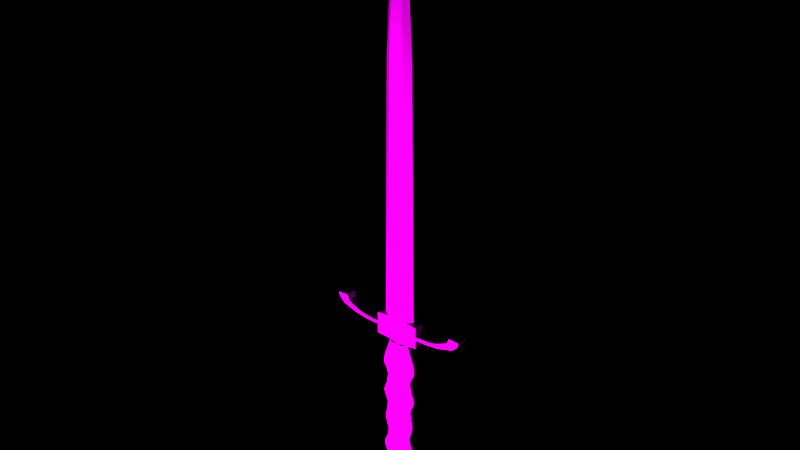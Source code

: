 # Source: sword.blend  (saved by Blender 2.76.0; exported with 4.5.12 LTS)
import bpy
from mathutils import Matrix  # noqa: F401  (used for matrix-valued properties, if any)

bpy.ops.wm.read_factory_settings(use_empty=True)
scene = bpy.context.scene
scene.name = 'Scene'

# ---- collections
col_collection_11 = bpy.data.collections.new('Collection 11'); scene.collection.children.link(col_collection_11)

# ---- images (referenced by path relative to the original .blend; pixels are not part of the script)
import os
ASSET_DIR = os.environ.get("B2B_ASSET_DIR", "")  # directory of the original .blend (textures are referenced by path, not embedded)
HERE = os.path.dirname(os.path.abspath(__file__))  # packed textures are extracted next to this script under _unpacked/

def load_image(name, relpath, width, height, colorspace="sRGB"):
    """Load a texture the original file referenced (path relative to the .blend, or extracted next to this script)."""
    p = next((c for c in (os.path.join(HERE, relpath), os.path.join(ASSET_DIR, relpath)) if relpath and os.path.exists(c)), "")
    if p:
        img = bpy.data.images.load(p, check_existing=True)
        img.name = name
    else:  # same state as the original file: an image datablock whose file is absent (Cycles renders it pink)
        img = bpy.data.images.new(name, width, height)
        img.source = "FILE"
        img.filepath = "//" + (relpath or name)
    img.colorspace_settings.name = colorspace
    return img
img_other_sword_texture = load_image('other-sword-texture', 'sword-texture.png', 1024, 1024, 'sRGB')

# ---- materials (node trees are filled in below, after node groups)
mat_texture = bpy.data.materials.new('texture')
mat_texture.alpha_threshold = 0.0
mat_texture.roughness = 0.5

# ---- material node trees
mat_texture.use_nodes = True; mat_texture.node_tree.nodes.clear()
_N = mat_texture.node_tree.nodes; _L = mat_texture.node_tree.links
n0 = _N.new('ShaderNodeOutputMaterial'); n0.name = 'Material Output'; n0.location = (540, 360)
n1 = _N.new('ShaderNodeBsdfDiffuse'); n1.name = 'Diffuse BSDF'; n1.location = (320, 340)
n2 = _N.new('ShaderNodeTexImage'); n2.name = 'Image Texture'; n2.location = (40, 380)
n2.width = 140
n2.image = img_other_sword_texture
_L.new(n1.outputs[0], n0.inputs[0])
_L.new(n2.outputs[0], n1.inputs[0])
n0.is_active_output = True

# ---- world
world_world = bpy.data.worlds.new('World'); scene.world = world_world
world_world.color = (0.0, 0.0, 0.0)
world_world.use_sun_shadow = False
world_world.sun_shadow_jitter_overblur = 0.0
world_world.cycles.sampling_method = 'MANUAL'
world_world.cycles.sample_map_resolution = 256

# ---- lights
light_point_002 = bpy.data.lights.new('Point.002', 'POINT')
light_point_002.transmission_factor = 0.0
light_point_002.energy = 2000.0
light_point_002.shadow_buffer_clip_start = 0.5
light_point_002.shadow_soft_size = 0.1
light_point_002.shadow_maximum_resolution = 0.006
light_point_002.use_absolute_resolution = True
light_point_002.cycles.use_multiple_importance_sampling = False

# ---- meshes
me_cube_004 = bpy.data.meshes.new('Cube.004')
me_cube_004.from_pydata([(0.1154, -0.004757, -1.007), (0.1409, -0.004757, 1.068), (0.1154, 0.004757, -1.007), (0.1409, 0.004757, 1.068), (0.0, 0.04319, 1.059), (0.0, 0.04319, -1.0), (0.0, -0.04319, 1.059), (0.0, -0.04319, -1.0), (0.1006, -0.004757, -1.27), (0.1006, 0.004757, -1.27), (0.0, 0.04319, -1.263), (0.0, -0.04319, -1.263), (0.05992, -0.004757, -1.885), (0.05992, 0.004757, -1.885), (0.0, 0.01964, -1.878), (0.0, -0.01522, -1.883), (0.0, -0.004757, -2.182), (0.0, 0.004757, -2.182), (0.0, 0.009908, -2.177), (0.0, -0.008739, -2.178), (0.1409, -0.04319, 1.068), (0.0, -0.04319, 1.253), (0.1409, 0.04319, 1.068), (0.1908, 0.04319, 1.074), (0.1908, -0.04319, 1.074), (0.0, 0.04319, 1.065), (0.0, -0.04319, 1.065), (0.1922, 0.04319, 1.262), (0.1922, -0.04319, 1.262), (0.0, 0.04319, 1.253), (0.0, -0.04319, 1.175), (0.0, 0.04319, 1.175), (0.1916, -0.04319, 1.184), (0.1916, 0.04319, 1.184), (0.0, 0.04319, 1.144), (0.1914, 0.04319, 1.153), (0.0, -0.04319, 1.144), (0.1914, -0.04319, 1.153), (0.4079, -0.04319, 1.168), (0.4079, 0.04319, 1.168), (0.3819, 0.04319, 1.131), (0.3819, -0.04319, 1.131), (0.5398, -0.04319, 1.127), (0.5398, 0.04319, 1.127), (0.4868, 0.04319, 1.083), (0.4868, -0.04319, 1.083), (0.5075, -0.04319, 1.035), (0.5075, 0.04319, 1.035), (0.5977, 0.04319, 1.04), (0.5977, -0.04319, 1.04), (0.0, 0.04319, 2.157), (0.4968, 0.04319, 1.06), (0.576, 0.04319, 1.095), (0.576, -0.04319, 1.095), (0.4968, -0.04319, 1.06), (0.3362, 0.04319, 1.177), (0.3362, -0.04319, 1.177), (0.3308, -0.04319, 1.142), (0.3308, 0.04319, 1.142), (0.2941, -0.04319, 1.145), (0.2978, -0.04319, 1.182), (0.2978, 0.04319, 1.182), (0.2941, 0.04319, 1.145), (0.0, 0.04319, 2.355), (0.5939, 0.04319, 1.069), (0.5024, -0.04319, 1.047), (0.5939, -0.04319, 1.069), (0.5024, 0.04319, 1.047), (0.07236, 0.04319, 1.064), (0.05929, -0.04319, -1.003), (0.05929, 0.04319, -1.003), (0.07236, -0.04319, 1.064), (0.05166, -0.04319, -1.267), (0.05166, 0.04319, -1.267), (0.03348, -0.01522, -1.886), (0.03143, 0.01964, -1.881), (0.0, -0.008739, -2.182), (0.0, 0.009908, -2.18), (0.0, 0.04319, 2.095), (0.08892, -0.01318, 1.294), (0.0, 0.04319, 1.963), (0.0, 0.04319, 2.401), (0.0, 0.04319, 1.285), (0.0, 0.04319, 2.044), (0.0, 0.04319, 1.628), (0.0, 0.04319, 2.434), (0.1518, -0.01318, 2.717), (0.0, -0.04319, 2.714), (0.127, -0.01318, 2.723), (0.0, 0.04319, 1.894), (0.0, 0.04319, 2.285), (0.0, 0.04319, 2.47), (0.0, 0.04319, 2.223), (0.0, 0.04956, 2.558), (0.0, 0.04319, 1.527), (0.08892, 0.01476, 1.294), (0.0, 0.04319, 1.723), (0.0, 0.04319, 1.791), (0.0, 0.04319, 2.598), (0.0, 0.04319, 2.584), (0.0, 0.04956, 2.611), (0.0, 0.04956, 2.627), (0.0, 0.04956, 2.645), (0.0, 0.04956, 2.663), (0.0, 0.04319, 2.685), (0.0, 0.04956, 2.695), (0.0, 0.04319, 2.708), (0.1518, 0.01476, 2.717), (0.0, 0.01476, 2.714), (0.127, 0.01476, 2.723), (0.0, 0.04319, 2.32), (0.0, 0.04319, 2.536), (0.0, 0.04319, 2.009), (0.0, 0.04319, 1.829), (0.0, 0.04319, 1.762), (0.0, 0.04319, 1.478), (0.0, 0.04319, 1.435), (0.0, 0.04319, 1.551), (0.0, 0.04319, 1.572), (0.0, -0.04319, 1.285), (0.0, -0.04319, 1.628), (0.0, -0.04319, 2.355), (0.0, -0.04319, 2.044), (0.0, -0.04319, 2.223), (0.0, -0.04319, 2.47), (0.0, -0.04319, 2.095), (0.0, -0.04319, 1.527), (0.0, -0.04319, 1.723), (0.0, -0.04319, 1.791), (0.0, -0.05041, 2.558), (0.0, -0.04319, 2.285), (0.0, -0.04319, 2.401), (0.0, -0.04319, 2.598), (0.0, -0.04319, 1.894), (0.0, -0.04319, 1.963), (0.0, -0.04319, 2.434), (0.0, -0.04319, 2.157), (0.0, -0.04319, 2.584), (0.0, -0.04319, 1.762), (0.0, -0.04319, 1.478), (0.0, -0.04319, 1.572), (0.0, -0.04319, 2.611), (0.0, -0.04319, 2.627), (0.0, -0.05041, 2.645), (0.0, -0.04319, 2.663), (0.0, -0.04319, 2.685), (0.0, -0.04319, 2.695), (0.0, -0.05041, 2.708), (0.0, -0.04319, 2.32), (0.0, -0.04319, 2.536), (0.0, -0.04319, 2.009), (0.0, -0.04319, 1.829), (0.0, -0.04319, 1.435), (0.0, -0.04319, 1.551), (0.06349, -0.04319, 2.719), (0.04446, 0.04319, 1.289), (0.07589, 0.04319, 2.712), (0.06349, 0.01476, 2.719), (0.04446, -0.04319, 1.289), (0.04446, -0.04319, 1.289), (0.0, -0.04319, 1.285), (0.08892, -0.01318, 1.294), (0.1248, -0.01318, 2.409), (0.1478, -0.01318, 2.363), (0.0624, 0.04319, 1.968), (0.0, 0.04319, 1.963), (0.153, -0.01318, 2.329), (0.1455, -0.01318, 2.294), (0.07274, 0.04319, 2.29), (0.0, 0.04319, 2.285), (0.1172, -0.01318, 2.232), (0.1118, -0.01318, 2.166), (0.1248, 0.01476, 1.972), (0.1194, 0.01476, 1.903), (0.0, 0.04319, 2.009), (0.0, 0.04319, 2.044), (0.1324, -0.01318, 2.104), (0.1411, -0.01318, 2.054), (0.1365, -0.01318, 2.018), (0.1248, -0.01318, 1.972), (0.0, 0.04319, 1.829), (0.0, 0.04319, 1.894), (0.1456, -0.01318, 1.839), (0.1555, -0.01318, 1.801), (0.07391, 0.04319, 2.359), (0.0, 0.04319, 2.355), (0.1491, -0.01318, 1.772), (0.1313, -0.01318, 1.732), (0.0, 0.04319, 2.401), (0.1139, -0.01318, 1.637), (0.1467, -0.01318, 1.559), (0.1566, -0.01318, 1.533), (0.1424, -0.01318, 1.444), (0.08892, -0.01318, 1.294), (0.1365, 0.01476, 2.018), (0.05969, 0.04319, 1.898), (0.251, -0.01318, 2.593), (0.2483, -0.01318, 2.566), (0.2457, -0.01318, 2.607), (0.2366, -0.01318, 2.62), (0.06621, 0.04319, 2.099), (0.0, 0.04319, 2.095), (0.2249, -0.01318, 2.636), (0.2183, -0.01318, 2.654), (0.1975, -0.01318, 2.672), (0.1805, -0.01318, 2.694), (0.1701, -0.01318, 2.704), (0.1518, -0.01318, 2.717), (0.06349, -0.08912, 2.719), (0.0, -0.1036, 2.714), (0.0624, 0.04319, 2.405), (0.127, -0.01318, 2.723), (0.2275, -0.01318, 2.545), (0.1528, -0.01318, 1.487), (0.1317, -0.01318, 1.58), (0.1324, 0.01476, 2.104), (0.1411, 0.01476, 2.054), (0.05588, 0.04319, 2.161), (0.0, 0.04319, 2.157), (0.1118, 0.01476, 2.166), (0.07053, 0.04319, 2.049), (0.127, -0.01318, 2.479), (0.1085, -0.01318, 2.443), (0.05425, 0.04319, 2.439), (0.0, 0.04319, 2.434), (0.1491, 0.01476, 1.772), (0.1313, 0.01476, 1.732), (0.1172, 0.01476, 2.232), (0.1456, 0.01476, 1.839), (0.1555, 0.01476, 1.801), (0.153, 0.01476, 2.329), (0.1455, 0.01476, 2.294), (0.0, 0.04319, 2.32), (0.1248, 0.01476, 2.409), (0.1478, 0.01476, 2.363), (0.0, 0.04319, 1.762), (0.0, 0.04319, 1.791), (0.07774, 0.04319, 1.796), (0.1139, 0.01476, 1.637), (0.0, 0.04319, 1.628), (0.0, 0.04319, 1.723), (0.06567, 0.04319, 1.727), (0.1467, 0.01476, 1.559), (0.1566, 0.01476, 1.533), (0.0, 0.04319, 1.572), (0.05697, 0.04319, 1.633), (0.1424, 0.01476, 1.444), (0.08892, 0.01476, 1.294), (0.0, 0.04319, 1.478), (0.0, 0.04319, 1.527), (0.0783, 0.04319, 1.53), (0.04446, 0.04319, 1.289), (0.0, 0.04319, 1.285), (0.1085, 0.01476, 2.443), (0.06349, 0.04319, 2.475), (0.0, 0.04319, 2.47), (0.127, 0.01476, 2.479), (0.1242, 0.09329, 2.562), (0.0, 0.1075, 2.558), (0.0, 0.1075, 2.536), (0.2275, 0.01476, 2.545), (0.251, 0.01476, 2.593), (0.2483, 0.01476, 2.566), (0.2457, 0.01476, 2.607), (0.1183, 0.09329, 2.616), (0.0, 0.1075, 2.611), (0.2366, 0.01476, 2.62), (0.1124, 0.09329, 2.631), (0.0, 0.1075, 2.627), (0.2249, 0.01476, 2.636), (0.1092, 0.09329, 2.649), (0.0, 0.1075, 2.645), (0.2183, 0.01476, 2.654), (0.09873, 0.09329, 2.668), (0.0, 0.1075, 2.663), (0.1975, 0.01476, 2.672), (0.09025, 0.09329, 2.69), (0.0, 0.1075, 2.685), (0.1805, 0.01476, 2.694), (0.08503, 0.09329, 2.699), (0.0, 0.1075, 2.695), (0.1701, 0.01476, 2.704), (0.07589, 0.09329, 2.712), (0.0, 0.1075, 2.708), (0.1518, 0.01476, 2.717), (0.0765, 0.04319, 2.325), (0.1137, 0.09329, 2.541), (0.06827, 0.04319, 2.013), (0.07282, 0.04319, 1.834), (0.07457, 0.04319, 1.767), (0.1528, 0.01476, 1.487), (0.0, 0.04319, 1.435), (0.0764, 0.04319, 1.482), (0.07118, 0.04319, 1.44), (0.1317, 0.01476, 1.58), (0.0, 0.04319, 1.551), (0.07335, 0.04319, 1.555), (0.06583, 0.04319, 1.576), (0.0, 0.1075, 2.584), (0.0, 0.1075, 2.598), (0.0, -0.04319, 2.32), (0.0, -0.04319, 2.355), (0.0, -0.04319, 2.157), (0.0, -0.04319, 2.223), (0.0, -0.04319, 2.095), (0.0, -0.04319, 1.894), (0.0, -0.04319, 1.963), (0.0, -0.04319, 2.009), (0.0, -0.04319, 2.044), (0.0, -0.04319, 2.401), (0.0, -0.04319, 2.285), (0.0, -0.04319, 1.829), (0.0, -0.04319, 1.762), (0.0, -0.04319, 1.791), (0.0, -0.04319, 1.628), (0.0, -0.04319, 1.723), (0.0, -0.04319, 1.572), (0.0, -0.04319, 1.478), (0.0, -0.04319, 1.527), (0.0, -0.04319, 2.434), (0.0, -0.04319, 2.47), (0.0, -0.1036, 2.536), (0.0, -0.1036, 2.558), (0.0, -0.1036, 2.584), (0.0, -0.1036, 2.598), (0.0, -0.1036, 2.611), (0.0, -0.1036, 2.627), (0.0, -0.1036, 2.645), (0.0, -0.1036, 2.663), (0.0, -0.1036, 2.685), (0.0, -0.1036, 2.695), (0.0, -0.1036, 2.708), (0.1194, -0.01318, 1.903), (0.0, 0.04319, 2.223), (0.0586, 0.04319, 2.228), (0.1255, 0.09329, 2.588), (0.1229, 0.09329, 2.602), (0.0, -0.04319, 1.435), (0.0, -0.04319, 1.285), (0.0, -0.04319, 1.551), (0.05588, -0.04319, 2.161), (0.0586, -0.04319, 2.228), (0.07274, -0.04319, 2.29), (0.1242, -0.08912, 2.562), (0.1255, -0.08912, 2.588), (0.1229, -0.08912, 2.602), (0.1183, -0.08912, 2.616), (0.07335, -0.04319, 1.555), (0.06583, -0.04319, 1.576), (0.0783, -0.04319, 1.53), (0.04446, -0.04319, 1.289), (0.07118, -0.04319, 1.44), (0.0764, -0.04319, 1.482), (0.06567, -0.04319, 1.727), (0.07457, -0.04319, 1.767), (0.07774, -0.04319, 1.796), (0.07282, -0.04319, 1.834), (0.0624, -0.04319, 1.968), (0.06827, -0.04319, 2.013), (0.06349, -0.04319, 2.475), (0.1137, -0.08912, 2.541), (0.0765, -0.04319, 2.325), (0.08503, -0.08912, 2.699), (0.07589, -0.08912, 2.712), (0.09025, -0.08912, 2.69), (0.09873, -0.08912, 2.668), (0.1092, -0.08912, 2.649), (0.1124, -0.08912, 2.631), (0.05697, -0.04319, 1.633), (0.05969, -0.04319, 1.898), (0.07053, -0.04319, 2.049), (0.06621, -0.04319, 2.099), (0.07391, -0.04319, 2.359), (0.0624, -0.04319, 2.405), (0.05425, -0.04319, 2.439)], [], [(68, 3, 2, 70), (3, 1, 0, 2), (69, 7, 11, 72), (71, 6, 7, 69), (73, 9, 13, 75), (70, 2, 9, 73), (2, 0, 8, 9), (74, 15, 19, 76), (9, 8, 12, 13), (72, 11, 15, 74), (76, 77, 17, 16), (75, 13, 17, 77), (13, 12, 16, 17), (33, 27, 28, 32), (55, 39, 40, 58), (36, 37, 32, 30), (34, 36, 30, 31), (25, 26, 36, 34), (26, 24, 37, 36), (23, 35, 37, 24), (40, 44, 45, 41), (56, 38, 39, 55), (57, 41, 38, 56), (58, 40, 41, 57), (38, 42, 43, 39), (39, 43, 44, 40), (41, 45, 42, 38), (43, 52, 51, 44), (61, 55, 58, 62), (60, 56, 55, 61), (59, 57, 56, 60), (62, 58, 57, 59), (33, 61, 62, 35), (32, 60, 61, 33), (37, 59, 60, 32), (35, 62, 59, 37), (23, 22, 68, 4, 25), (36, 30, 25, 4), (25, 34, 35, 23), (34, 31, 33, 35), (45, 54, 53, 42), (44, 51, 54, 45), (42, 53, 52, 43), (52, 64, 67, 51), (54, 65, 66, 53), (51, 67, 65, 54), (53, 66, 64, 52), (14, 75, 77, 18), (19, 18, 77, 76), (8, 72, 74, 12), (12, 74, 76, 16), (5, 70, 73, 10), (10, 73, 75, 14), (1, 71, 69, 0), (0, 69, 72, 8), (4, 68, 70, 5), (3, 68, 22), (4, 68, 3, 20, 6), (27, 33, 31, 29), (3, 22, 20), (4, 6, 26, 25), (6, 20, 24, 26), (22, 23, 24, 20), (66, 49, 48, 64), (67, 47, 46, 65), (65, 46, 49, 66), (64, 48, 47, 67), (47, 48, 49, 46), (156, 106, 108, 157), (31, 30, 21, 29), (30, 32, 28, 21), (29, 27, 28, 21), (79, 28, 27, 95), (88, 86, 107, 109), (154, 88, 109, 157), (27, 29, 82, 155, 95), (97, 114, 138, 128), (85, 81, 131, 135), (83, 112, 150, 122), (111, 91, 124, 149), (91, 85, 135, 124), (78, 83, 122, 125), (112, 80, 134, 150), (93, 111, 149, 129), (113, 97, 128, 151), (99, 93, 129, 137), (81, 63, 121, 131), (114, 96, 127, 138), (98, 99, 137, 132), (115, 116, 152, 139), (100, 98, 132, 141), (116, 82, 119, 152), (101, 100, 141, 142), (90, 92, 123, 130), (117, 94, 126, 153), (63, 110, 148, 121), (102, 101, 142, 143), (89, 113, 151, 133), (118, 117, 153, 140), (92, 50, 136, 123), (103, 102, 143, 144), (50, 78, 125, 136), (104, 103, 144, 145), (82, 29, 21, 119), (84, 120, 127, 96), (80, 89, 133, 134), (105, 104, 145, 146), (94, 115, 139, 126), (118, 140, 120, 84), (106, 105, 146, 147), (108, 106, 147, 87), (110, 90, 130, 148), (87, 154, 157, 108), (107, 156, 157, 109), (147, 146, 330, 331), (111, 93, 258, 259), (146, 145, 329, 330), (113, 89, 181, 180), (63, 81, 188, 185), (117, 118, 244, 295), (145, 144, 328, 329), (144, 143, 327, 328), (85, 91, 255, 224), (94, 117, 295, 249), (143, 142, 326, 327), (78, 50, 218, 201), (50, 92, 333, 218), (105, 106, 283, 280), (142, 141, 325, 326), (107, 86, 207, 284), (106, 156, 282, 283), (141, 132, 324, 325), (79, 95, 247, 193), (81, 85, 224, 188), (82, 116, 291, 252), (132, 137, 323, 324), (158, 79, 193, 350), (89, 80, 165, 181), (155, 82, 252, 251), (104, 105, 280, 277), (137, 129, 322, 323), (156, 107, 284, 282), (129, 149, 321, 322), (115, 94, 249, 248), (116, 115, 248, 291), (124, 135, 319, 320), (103, 104, 277, 274), (135, 131, 309, 319), (126, 139, 317, 318), (118, 84, 239, 244), (96, 114, 235, 240), (120, 140, 316, 314), (102, 103, 274, 271), (127, 120, 314, 315), (140, 153, 339, 316), (128, 138, 312, 313), (83, 78, 201, 175), (84, 96, 240, 239), (153, 126, 318, 339), (97, 113, 180, 236), (119, 158, 350, 338), (133, 151, 311, 305), (92, 90, 169, 333), (101, 102, 271, 268), (152, 119, 338, 337), (130, 123, 303, 310), (95, 155, 251, 247), (86, 88, 211, 207), (139, 152, 337, 317), (131, 121, 301, 309), (112, 83, 175, 174), (114, 97, 236, 235), (138, 127, 315, 312), (80, 112, 174, 165), (125, 122, 308, 304), (154, 87, 209, 208), (100, 101, 268, 265), (151, 128, 313, 311), (122, 150, 307, 308), (87, 147, 331, 209), (134, 133, 305, 306), (110, 63, 185, 232), (136, 125, 304, 302), (98, 100, 265, 299), (91, 111, 259, 255), (123, 136, 302, 303), (150, 134, 306, 307), (121, 148, 300, 301), (149, 124, 320, 321), (93, 99, 298, 258), (90, 110, 232, 169), (99, 98, 299, 298), (148, 130, 310, 300), (88, 154, 208, 211), (79, 119, 21, 28), (119, 160, 159, 158), (158, 159, 161, 79), (79, 161, 160, 119), (264, 265, 268, 267), (286, 259, 258, 257), (223, 224, 255, 254), (210, 188, 224, 223), (184, 185, 188, 210), (285, 232, 185, 184), (200, 201, 218, 217), (220, 175, 201, 200), (287, 174, 175, 220), (195, 181, 165, 164), (288, 180, 181, 195), (289, 235, 236, 237), (245, 239, 240, 241), (297, 244, 239, 245), (292, 248, 249, 250), (267, 268, 271, 270), (270, 271, 274, 273), (273, 274, 277, 276), (276, 277, 280, 279), (279, 280, 283, 282), (168, 169, 232, 285), (254, 255, 259, 286), (164, 165, 174, 287), (237, 236, 180, 288), (241, 240, 235, 289), (293, 291, 248, 292), (251, 252, 291, 293), (250, 249, 295, 296), (296, 295, 244, 297), (213, 192, 246, 290), (170, 171, 219, 227), (221, 222, 253, 256), (182, 183, 229, 228), (205, 204, 275, 278), (191, 213, 290, 243), (222, 162, 233, 253), (179, 332, 173, 172), (176, 177, 216, 215), (204, 203, 272, 275), (183, 186, 225, 229), (203, 202, 269, 272), (332, 182, 228, 173), (162, 163, 234, 233), (192, 193, 247, 246), (202, 199, 266, 269), (177, 178, 194, 216), (190, 191, 243, 242), (197, 212, 260, 262), (199, 198, 263, 266), (167, 170, 227, 231), (187, 189, 238, 226), (171, 176, 215, 219), (198, 196, 261, 263), (163, 166, 230, 234), (189, 214, 294, 238), (196, 197, 262, 261), (178, 179, 172, 194), (207, 206, 281, 284), (214, 190, 242, 294), (212, 221, 256, 260), (336, 299, 265, 264), (335, 298, 299, 336), (257, 258, 298, 335), (334, 333, 169, 168), (217, 218, 333, 334), (206, 205, 278, 281), (166, 167, 231, 230), (186, 187, 226, 225), (219, 217, 334, 227), (227, 334, 168, 231), (262, 257, 335, 261), (261, 335, 336, 263), (263, 336, 264, 266), (242, 296, 297, 294), (243, 250, 296, 242), (247, 251, 293, 246), (246, 293, 292, 290), (226, 241, 289, 225), (229, 237, 288, 228), (172, 164, 287, 194), (256, 254, 286, 260), (231, 168, 285, 230), (281, 279, 282, 284), (278, 276, 279, 281), (275, 273, 276, 278), (272, 270, 273, 275), (269, 267, 270, 272), (290, 292, 250, 243), (294, 297, 245, 238), (238, 245, 241, 226), (225, 289, 237, 229), (228, 288, 195, 173), (173, 195, 164, 172), (194, 287, 220, 216), (216, 220, 200, 215), (215, 200, 217, 219), (230, 285, 184, 234), (234, 184, 210, 233), (233, 210, 223, 253), (253, 223, 254, 256), (260, 286, 257, 262), (266, 264, 267, 269), (346, 367, 326, 325), (360, 343, 322, 321), (374, 359, 320, 319), (373, 374, 319, 309), (372, 373, 309, 301), (361, 372, 301, 300), (371, 340, 302, 304), (370, 371, 304, 308), (358, 370, 308, 307), (369, 357, 306, 305), (356, 369, 305, 311), (354, 355, 313, 312), (368, 353, 315, 314), (348, 368, 314, 316), (352, 349, 318, 317), (367, 366, 327, 326), (366, 365, 328, 327), (365, 364, 329, 328), (364, 362, 330, 329), (362, 363, 331, 330), (363, 208, 209, 331), (342, 361, 300, 310), (359, 360, 321, 320), (357, 358, 307, 306), (355, 356, 311, 313), (353, 354, 312, 315), (351, 352, 317, 337), (350, 351, 337, 338), (349, 347, 339, 318), (347, 348, 316, 339), (345, 346, 325, 324), (344, 345, 324, 323), (343, 344, 323, 322), (341, 342, 310, 303), (340, 341, 303, 302), (171, 170, 341, 340), (170, 167, 342, 341), (197, 196, 344, 343), (196, 198, 345, 344), (198, 199, 346, 345), (190, 214, 348, 347), (191, 190, 347, 349), (193, 192, 351, 350), (192, 213, 352, 351), (187, 186, 354, 353), (183, 182, 356, 355), (179, 178, 358, 357), (221, 212, 360, 359), (167, 166, 361, 342), (207, 211, 208, 363), (206, 207, 363, 362), (205, 206, 362, 364), (204, 205, 364, 365), (203, 204, 365, 366), (202, 203, 366, 367), (213, 191, 349, 352), (214, 189, 368, 348), (189, 187, 353, 368), (186, 183, 355, 354), (182, 332, 369, 356), (332, 179, 357, 369), (178, 177, 370, 358), (177, 176, 371, 370), (176, 171, 340, 371), (166, 163, 372, 361), (163, 162, 373, 372), (162, 222, 374, 373), (222, 221, 359, 374), (212, 197, 343, 360), (199, 202, 367, 346)])
_uv = me_cube_004.uv_layers.new(name='UVMap')
_uv.uv.foreach_set('vector', [0.1791, 0.02781, 0.2062, 0.02622, 0.2061, 0.6307, 0.1835, 0.63, 0.2758, 0.9738, 0.2723, 0.9738, 0.2723, 0.3701, 0.2758, 0.3701, 0.06344, 0.3693, 0.04215, 0.3702, 0.04331, 0.2935, 0.06186, 0.2926, 0.05903, 0.9714, 0.03308, 0.9699, 0.04215, 0.3702, 0.06344, 0.3693, 0.1819, 0.7068, 0.2019, 0.7074, 0.1899, 0.8867, 0.1787, 0.8858, 0.1835, 0.63, 0.2061, 0.6307, 0.2019, 0.7074, 0.1819, 0.7068, 0.2758, 0.3701, 0.2723, 0.3701, 0.2723, 0.2933, 0.2758, 0.2933, 0.06029, 0.1124, 0.04826, 0.1133, 0.05007, 0.02727, 0.05009, 0.02627, 0.2758, 0.2933, 0.2723, 0.2933, 0.2723, 0.1138, 0.2758, 0.1138, 0.06186, 0.2926, 0.04331, 0.2935, 0.04826, 0.1133, 0.06029, 0.1124, 0.9657, 0.6662, 0.9657, 0.6717, 0.9652, 0.6701, 0.9655, 0.6674, 0.1787, 0.8858, 0.1899, 0.8867, 0.1695, 0.9734, 0.1692, 0.973, 0.2758, 0.1138, 0.2723, 0.1138, 0.2723, 0.02622, 0.2758, 0.02622, 0.6202, 0.7586, 0.5914, 0.7586, 0.5914, 0.7334, 0.6202, 0.7334, 0.7755, 0.5299, 0.7803, 0.5504, 0.7646, 0.5465, 0.7629, 0.5315, 0.8347, 0.366, 0.7661, 0.3637, 0.766, 0.3548, 0.8347, 0.3572, 0.6232, 0.4124, 0.5914, 0.4124, 0.5914, 0.4036, 0.6232, 0.4036, 0.6232, 0.4356, 0.5914, 0.4356, 0.5914, 0.4124, 0.6232, 0.4124, 0.8347, 0.3891, 0.7663, 0.3868, 0.7661, 0.3637, 0.8347, 0.366, 0.9309, 0.2268, 0.9017, 0.2268, 0.9017, 0.2017, 0.9309, 0.2017, 0.8674, 0.05664, 0.8674, 0.02622, 0.8992, 0.02622, 0.8992, 0.05664, 0.8466, 0.5611, 0.8465, 0.5401, 0.8782, 0.54, 0.8783, 0.561, 0.7838, 0.1078, 0.7856, 0.09296, 0.8012, 0.08922, 0.7964, 0.1094, 0.8674, 0.07151, 0.8674, 0.05664, 0.8992, 0.05664, 0.8992, 0.07151, 0.8465, 0.5401, 0.8466, 0.5009, 0.8783, 0.5008, 0.8782, 0.54, 0.7803, 0.5504, 0.7803, 0.5902, 0.7591, 0.5796, 0.7646, 0.5465, 0.7856, 0.09296, 0.78, 0.06015, 0.8012, 0.04978, 0.8012, 0.08922, 0.7803, 0.5902, 0.7731, 0.603, 0.7522, 0.5843, 0.7591, 0.5796, 0.7731, 0.519, 0.7755, 0.5299, 0.7629, 0.5315, 0.7599, 0.5212, 0.8466, 0.5723, 0.8466, 0.5611, 0.8783, 0.561, 0.8783, 0.5723, 0.7809, 0.118, 0.7838, 0.1078, 0.7964, 0.1094, 0.7941, 0.1203, 0.8674, 0.08218, 0.8674, 0.07151, 0.8992, 0.07151, 0.8992, 0.08218, 0.7621, 0.4897, 0.7731, 0.519, 0.7599, 0.5212, 0.7515, 0.4923, 0.8467, 0.6032, 0.8466, 0.5723, 0.8783, 0.5723, 0.8785, 0.6032, 0.7724, 0.1465, 0.7809, 0.118, 0.7941, 0.1203, 0.7831, 0.1492, 0.8674, 0.1121, 0.8674, 0.08218, 0.8992, 0.08218, 0.8992, 0.1121, 0.7663, 0.2059, 0.7844, 0.2042, 0.8093, 0.203, 0.8355, 0.2017, 0.8355, 0.2033, 0.5914, 0.4124, 0.5914, 0.4036, 0.6232, 0.4356, 0.6232, 0.4372, 0.8355, 0.2033, 0.8355, 0.2265, 0.7661, 0.229, 0.7663, 0.2059, 0.8355, 0.2265, 0.8355, 0.2353, 0.766, 0.2379, 0.7661, 0.229, 0.78, 0.06015, 0.7731, 0.05537, 0.7941, 0.03708, 0.8012, 0.04978, 0.342, 0.5818, 0.3505, 0.5818, 0.3505, 0.6069, 0.342, 0.6069, 0.8466, 0.5009, 0.8467, 0.4898, 0.8785, 0.4897, 0.8783, 0.5008, 0.7731, 0.603, 0.7662, 0.6101, 0.7483, 0.587, 0.7522, 0.5843, 0.7731, 0.05537, 0.7693, 0.05271, 0.7871, 0.02993, 0.7941, 0.03708, 0.3505, 0.5818, 0.3552, 0.5818, 0.3552, 0.6069, 0.3505, 0.6069, 0.342, 0.4265, 0.3509, 0.4265, 0.3509, 0.4517, 0.342, 0.4517, 0.1673, 0.8849, 0.1787, 0.8858, 0.1692, 0.973, 0.1692, 0.972, 0.9669, 0.6663, 0.9669, 0.6717, 0.9657, 0.6717, 0.9657, 0.6662, 0.08248, 0.292, 0.06186, 0.2926, 0.06029, 0.1124, 0.0706, 0.1129, 0.0706, 0.1129, 0.06029, 0.1124, 0.05009, 0.02627, 0.05041, 0.02622, 0.162, 0.6292, 0.1835, 0.63, 0.1819, 0.7068, 0.1632, 0.7059, 0.1632, 0.7059, 0.1819, 0.7068, 0.1787, 0.8858, 0.1673, 0.8849, 0.08666, 0.973, 0.05903, 0.9714, 0.06344, 0.3693, 0.08666, 0.3687, 0.08666, 0.3687, 0.06344, 0.3693, 0.06186, 0.2926, 0.08248, 0.292, 0.1528, 0.02937, 0.1791, 0.02781, 0.1835, 0.63, 0.162, 0.6292, 0.9447, 0.5097, 0.9588, 0.4897, 0.9588, 0.5097, 0.4676, 0.6806, 0.4676, 0.7017, 0.4535, 0.7217, 0.4359, 0.7217, 0.4359, 0.6806, 0.7658, 0.2607, 0.766, 0.2379, 0.8355, 0.2353, 0.8355, 0.2582, 0.0, 0.0, 0.0, 0.0, 0.0, 0.0, 0.6232, 0.4372, 0.5914, 0.4372, 0.5914, 0.4356, 0.6232, 0.4356, 0.8347, 0.3908, 0.7842, 0.3884, 0.7663, 0.3868, 0.8347, 0.3891, 0.3604, 0.5293, 0.342, 0.5293, 0.342, 0.5042, 0.3604, 0.5042, 0.3509, 0.4265, 0.3617, 0.4265, 0.3617, 0.4517, 0.3509, 0.4517, 0.3552, 0.5818, 0.3595, 0.5818, 0.3595, 0.6069, 0.3552, 0.6069, 0.7693, 0.05271, 0.7658, 0.05026, 0.7772, 0.02622, 0.7871, 0.02993, 0.7662, 0.6101, 0.7562, 0.6138, 0.7448, 0.5894, 0.7483, 0.587, 0.9327, 0.4055, 0.9327, 0.4318, 0.9009, 0.4318, 0.9009, 0.4055, 0.6193, 0.6621, 0.5916, 0.6622, 0.5914, 0.6539, 0.6146, 0.6538, 0.6232, 0.4036, 0.5914, 0.4036, 0.5914, 0.3807, 0.6232, 0.3807, 0.8347, 0.3572, 0.766, 0.3548, 0.7658, 0.332, 0.8347, 0.3343, 0.8991, 0.6662, 0.8991, 0.7223, 0.8673, 0.7223, 0.8673, 0.6662, 0.9218, 0.3224, 0.9327, 0.3531, 0.9009, 0.3531, 0.9115, 0.3224, 0.6377, 0.6456, 0.647, 0.6457, 0.647, 0.6538, 0.6377, 0.6538, 0.6146, 0.6369, 0.6377, 0.6456, 0.6377, 0.6538, 0.6146, 0.6538, 0.7658, 0.2607, 0.8355, 0.2582, 0.8355, 0.2674, 0.8194, 0.2687, 0.8016, 0.27, 0.6232, 0.2239, 0.6232, 0.2325, 0.5914, 0.2325, 0.5914, 0.2239, 0.6232, 0.03668, 0.6232, 0.0465, 0.5914, 0.0465, 0.5914, 0.03668, 0.6232, 0.1504, 0.6232, 0.1605, 0.5914, 0.1605, 0.5914, 0.1504, 0.4595, 0.5763, 0.4595, 0.5571, 0.4913, 0.5571, 0.4913, 0.5763, 0.6232, 0.02622, 0.6232, 0.03668, 0.5914, 0.03668, 0.5914, 0.02622, 0.6232, 0.1355, 0.6232, 0.1504, 0.5914, 0.1504, 0.5914, 0.1355, 0.6232, 0.1605, 0.6232, 0.1739, 0.5914, 0.1739, 0.5914, 0.1605, 0.4572, 0.5826, 0.4595, 0.5763, 0.4913, 0.5763, 0.494, 0.5826, 0.6232, 0.2129, 0.6232, 0.2239, 0.5914, 0.2239, 0.5914, 0.2129, 0.4595, 0.5902, 0.4572, 0.5826, 0.494, 0.5826, 0.4913, 0.5902, 0.6232, 0.0465, 0.6232, 0.0598, 0.5914, 0.0598, 0.5914, 0.0465, 0.6232, 0.2325, 0.6232, 0.2439, 0.5914, 0.2439, 0.5914, 0.2325, 0.4595, 0.5944, 0.4595, 0.5902, 0.4913, 0.5902, 0.4913, 0.5944, 0.6232, 0.3153, 0.6232, 0.3276, 0.5914, 0.3276, 0.5914, 0.3153, 0.4572, 0.5982, 0.4595, 0.5944, 0.4913, 0.5944, 0.4913, 0.5982, 0.6232, 0.3276, 0.6232, 0.3715, 0.5914, 0.3715, 0.5914, 0.3276, 0.4572, 0.6027, 0.4572, 0.5982, 0.4913, 0.5982, 0.4913, 0.6027, 0.6232, 0.08008, 0.6232, 0.09814, 0.5914, 0.09814, 0.5914, 0.08008, 0.6232, 0.2938, 0.6232, 0.3009, 0.5914, 0.3009, 0.5914, 0.2938, 0.6232, 0.0598, 0.6232, 0.06994, 0.5914, 0.06994, 0.5914, 0.0598, 0.4572, 0.6081, 0.4572, 0.6027, 0.4913, 0.6027, 0.494, 0.6081, 0.6232, 0.1941, 0.6232, 0.2129, 0.5914, 0.2129, 0.5914, 0.1941, 0.6232, 0.2879, 0.6232, 0.2938, 0.5914, 0.2938, 0.5914, 0.2879, 0.6232, 0.09814, 0.6232, 0.1175, 0.5914, 0.1175, 0.5914, 0.09814, 0.4572, 0.6134, 0.4572, 0.6081, 0.494, 0.6081, 0.4913, 0.6134, 0.6232, 0.1175, 0.6232, 0.1355, 0.5914, 0.1355, 0.5914, 0.1175, 0.4595, 0.6198, 0.4572, 0.6134, 0.4913, 0.6134, 0.4913, 0.6198, 0.6232, 0.3715, 0.6232, 0.3807, 0.5914, 0.3807, 0.5914, 0.3715, 0.6232, 0.2714, 0.5914, 0.2714, 0.5914, 0.2439, 0.6232, 0.2439, 0.6232, 0.1739, 0.6232, 0.1941, 0.5914, 0.1941, 0.5914, 0.1739, 0.4572, 0.6225, 0.4595, 0.6198, 0.4913, 0.6198, 0.4913, 0.6225, 0.6232, 0.3009, 0.6232, 0.3153, 0.5914, 0.3153, 0.5914, 0.3009, 0.6232, 0.2879, 0.5914, 0.2879, 0.5914, 0.2714, 0.6232, 0.2714, 0.4595, 0.6263, 0.4572, 0.6225, 0.4913, 0.6225, 0.494, 0.6263, 0.47, 0.6282, 0.4595, 0.6263, 0.494, 0.6263, 0.4913, 0.6282, 0.6232, 0.06994, 0.6232, 0.08008, 0.5914, 0.08008, 0.5914, 0.06994, 0.5914, 0.637, 0.6146, 0.6369, 0.6146, 0.6538, 0.5914, 0.6539, 0.647, 0.6538, 0.6193, 0.6621, 0.6146, 0.6538, 0.6377, 0.6538, 0.494, 0.6263, 0.4913, 0.6225, 0.5135, 0.6225, 0.5135, 0.6263, 0.4595, 0.5763, 0.4572, 0.5826, 0.4359, 0.5826, 0.4359, 0.5763, 0.4913, 0.6225, 0.4913, 0.6198, 0.5135, 0.6198, 0.5135, 0.6225, 0.0, 0.0, 0.0, 0.0, 0.0, 0.0, 0.0, 0.0, 0.0, 0.0, 0.0, 0.0, 0.0, 0.0, 0.0, 0.0, 0.0, 0.0, 0.0, 0.0, 0.0, 0.0, 0.0, 0.0, 0.4913, 0.6198, 0.4913, 0.6134, 0.5135, 0.6134, 0.5135, 0.6198, 0.4913, 0.6134, 0.494, 0.6081, 0.5135, 0.6081, 0.5135, 0.6134, 0.0, 0.0, 0.0, 0.0, 0.0, 0.0, 0.0, 0.0, 0.0, 0.0, 0.0, 0.0, 0.0, 0.0, 0.0, 0.0, 0.494, 0.6081, 0.4913, 0.6027, 0.5135, 0.6027, 0.5135, 0.6081, 0.0, 0.0, 0.0, 0.0, 0.0, 0.0, 0.0, 0.0, 0.0, 0.0, 0.0, 0.0, 0.0, 0.0, 0.0, 0.0, 0.4572, 0.6225, 0.4595, 0.6263, 0.4359, 0.6263, 0.4359, 0.6225, 0.4913, 0.6027, 0.4913, 0.5982, 0.5135, 0.5982, 0.5135, 0.6027, 0.0, 0.0, 0.0, 0.0, 0.0, 0.0, 0.0, 0.0, 0.5916, 0.6622, 0.6193, 0.6621, 0.6193, 0.6767, 0.5916, 0.6809, 0.4913, 0.5982, 0.4913, 0.5944, 0.5135, 0.5944, 0.5135, 0.5982, 0.0, 0.0, 0.0, 0.0, 0.0, 0.0, 0.0, 0.0, 0.0, 0.0, 0.0, 0.0, 0.0, 0.0, 0.0, 0.0, 0.0, 0.0, 0.0, 0.0, 0.0, 0.0, 0.0, 0.0, 0.4913, 0.5944, 0.4913, 0.5902, 0.5135, 0.5902, 0.5135, 0.5944, 0.0, 0.0, 0.0, 0.0, 0.0, 0.0, 0.0, 0.0, 0.0, 0.0, 0.0, 0.0, 0.0, 0.0, 0.0, 0.0, 0.0, 0.0, 0.0, 0.0, 0.0, 0.0, 0.0, 0.0, 0.4595, 0.6198, 0.4572, 0.6225, 0.4359, 0.6225, 0.4359, 0.6198, 0.4913, 0.5902, 0.494, 0.5826, 0.5135, 0.5826, 0.5135, 0.5902, 0.6193, 0.6621, 0.647, 0.6538, 0.647, 0.6538, 0.6193, 0.6767, 0.494, 0.5826, 0.4913, 0.5763, 0.5135, 0.5763, 0.5135, 0.5826, 0.0, 0.0, 0.0, 0.0, 0.0, 0.0, 0.0, 0.0, 0.0, 0.0, 0.0, 0.0, 0.0, 0.0, 0.0, 0.0, 0.0, 0.0, 0.0, 0.0, 0.0, 0.0, 0.0, 0.0, 0.4572, 0.6134, 0.4595, 0.6198, 0.4359, 0.6198, 0.4359, 0.6134, 0.0, 0.0, 0.0, 0.0, 0.0, 0.0, 0.0, 0.0, 0.0, 0.0, 0.0, 0.0, 0.0, 0.0, 0.0, 0.0, 0.0, 0.0, 0.0, 0.0, 0.0, 0.0, 0.0, 0.0, 0.0, 0.0, 0.0, 0.0, 0.0, 0.0, 0.0, 0.0, 0.0, 0.0, 0.0, 0.0, 0.0, 0.0, 0.0, 0.0, 0.4572, 0.6081, 0.4572, 0.6134, 0.4359, 0.6134, 0.4359, 0.6081, 0.0, 0.0, 0.0, 0.0, 0.0, 0.0, 0.0, 0.0, 0.0, 0.0, 0.0, 0.0, 0.0, 0.0, 0.0, 0.0, 0.0, 0.0, 0.0, 0.0, 0.0, 0.0, 0.0, 0.0, 0.0, 0.0, 0.0, 0.0, 0.0, 0.0, 0.0, 0.0, 0.0, 0.0, 0.0, 0.0, 0.0, 0.0, 0.0, 0.0, 0.0, 0.0, 0.0, 0.0, 0.0, 0.0, 0.0, 0.0, 0.0, 0.0, 0.0, 0.0, 0.0, 0.0, 0.0, 0.0, 0.0, 0.0, 0.0, 0.0, 0.0, 0.0, 0.0, 0.0, 0.0, 0.0, 0.0, 0.0, 0.0, 0.0, 0.0, 0.0, 0.0, 0.0, 0.0, 0.0, 0.0, 0.0, 0.0, 0.0, 0.4572, 0.6027, 0.4572, 0.6081, 0.4359, 0.6081, 0.4359, 0.6027, 0.0, 0.0, 0.0, 0.0, 0.0, 0.0, 0.0, 0.0, 0.0, 0.0, 0.0, 0.0, 0.0, 0.0, 0.0, 0.0, 0.0, 0.0, 0.0, 0.0, 0.0, 0.0, 0.0, 0.0, 0.0, 0.0, 0.0, 0.0, 0.0, 0.0, 0.0, 0.0, 0.0, 0.0, 0.0, 0.0, 0.0, 0.0, 0.0, 0.0, 0.0, 0.0, 0.0, 0.0, 0.0, 0.0, 0.0, 0.0, 0.0, 0.0, 0.0, 0.0, 0.0, 0.0, 0.0, 0.0, 0.0, 0.0, 0.0, 0.0, 0.0, 0.0, 0.0, 0.0, 0.0, 0.0, 0.0, 0.0, 0.0, 0.0, 0.0, 0.0, 0.0, 0.0, 0.0, 0.0, 0.0, 0.0, 0.0, 0.0, 0.0, 0.0, 0.0, 0.0, 0.0, 0.0, 0.0, 0.0, 0.6146, 0.6369, 0.5914, 0.637, 0.5914, 0.6194, 0.6146, 0.6236, 0.4572, 0.5982, 0.4572, 0.6027, 0.4359, 0.6027, 0.4359, 0.5982, 0.0, 0.0, 0.0, 0.0, 0.0, 0.0, 0.0, 0.0, 0.0, 0.0, 0.0, 0.0, 0.0, 0.0, 0.0, 0.0, 0.4913, 0.6282, 0.494, 0.6263, 0.5135, 0.6263, 0.5135, 0.6282, 0.0, 0.0, 0.0, 0.0, 0.0, 0.0, 0.0, 0.0, 0.0, 0.0, 0.0, 0.0, 0.0, 0.0, 0.0, 0.0, 0.0, 0.0, 0.0, 0.0, 0.0, 0.0, 0.0, 0.0, 0.4595, 0.5944, 0.4572, 0.5982, 0.4359, 0.5982, 0.4359, 0.5944, 0.4595, 0.5571, 0.4595, 0.5763, 0.4359, 0.5763, 0.4595, 0.5571, 0.0, 0.0, 0.0, 0.0, 0.0, 0.0, 0.0, 0.0, 0.0, 0.0, 0.0, 0.0, 0.0, 0.0, 0.0, 0.0, 0.0, 0.0, 0.0, 0.0, 0.0, 0.0, 0.0, 0.0, 0.4913, 0.5763, 0.4913, 0.5571, 0.4913, 0.5571, 0.5135, 0.5763, 0.4572, 0.5826, 0.4595, 0.5902, 0.4359, 0.5902, 0.4359, 0.5826, 0.0, 0.0, 0.0, 0.0, 0.0, 0.0, 0.0, 0.0, 0.4595, 0.5902, 0.4595, 0.5944, 0.4359, 0.5944, 0.4359, 0.5902, 0.0, 0.0, 0.0, 0.0, 0.0, 0.0, 0.0, 0.0, 0.6377, 0.6456, 0.6146, 0.6369, 0.6146, 0.6236, 0.6377, 0.6456, 0.8004, 0.3224, 0.8347, 0.3251, 0.8347, 0.3343, 0.7658, 0.332, 0.0, 0.0, 0.0, 0.0, 0.0, 0.0, 0.0, 0.0, 0.0, 0.0, 0.0, 0.0, 0.0, 0.0, 0.0, 0.0, 0.0, 0.0, 0.0, 0.0, 0.0, 0.0, 0.0, 0.0, 0.6422, 0.5257, 0.6432, 0.4909, 0.6489, 0.4912, 0.6481, 0.5242, 0.6148, 0.5231, 0.6157, 0.4897, 0.6235, 0.49, 0.6225, 0.5264, 0.5055, 0.3624, 0.5252, 0.3611, 0.5252, 0.3716, 0.5022, 0.3729, 0.5026, 0.3526, 0.5252, 0.3513, 0.5252, 0.3611, 0.5055, 0.3624, 0.4984, 0.3391, 0.5252, 0.338, 0.5252, 0.3513, 0.5026, 0.3526, 0.4975, 0.3292, 0.5252, 0.3279, 0.5252, 0.338, 0.4984, 0.3391, 0.5012, 0.2635, 0.5252, 0.2623, 0.5252, 0.2803, 0.5049, 0.2816, 0.4996, 0.2488, 0.5252, 0.2474, 0.5252, 0.2623, 0.5012, 0.2635, 0.5004, 0.2385, 0.5252, 0.2372, 0.5252, 0.2474, 0.4996, 0.2488, 0.5036, 0.2049, 0.5252, 0.2037, 0.5252, 0.2239, 0.5026, 0.2252, 0.4988, 0.1863, 0.5252, 0.1849, 0.5252, 0.2037, 0.5036, 0.2049, 0.4982, 0.1667, 0.5252, 0.1653, 0.5252, 0.1739, 0.497, 0.1753, 0.5046, 0.1276, 0.5252, 0.1263, 0.5252, 0.1539, 0.5014, 0.1552, 0.5013, 0.1111, 0.5252, 0.1099, 0.5252, 0.1263, 0.5046, 0.1276, 0.4975, 0.08375, 0.5252, 0.08248, 0.5252, 0.09688, 0.4968, 0.09769, 0.6481, 0.5242, 0.6489, 0.4912, 0.6556, 0.4915, 0.6549, 0.5236, 0.6549, 0.5236, 0.6556, 0.4915, 0.6623, 0.4918, 0.6618, 0.5209, 0.6618, 0.5209, 0.6623, 0.4918, 0.6705, 0.4922, 0.6701, 0.5188, 0.6701, 0.5188, 0.6705, 0.4922, 0.6738, 0.4924, 0.6736, 0.5175, 0.6736, 0.5175, 0.6738, 0.4924, 0.6786, 0.4926, 0.6786, 0.5151, 0.4988, 0.319, 0.5252, 0.3177, 0.5252, 0.3279, 0.4975, 0.3292, 0.5917, 0.5098, 0.5914, 0.4915, 0.6157, 0.4897, 0.6148, 0.5231, 0.5026, 0.2252, 0.5252, 0.2239, 0.5252, 0.2372, 0.5004, 0.2385, 0.497, 0.1753, 0.5252, 0.1739, 0.5252, 0.1849, 0.4988, 0.1863, 0.5014, 0.1552, 0.5252, 0.1539, 0.5252, 0.1653, 0.4982, 0.1667, 0.4994, 0.07141, 0.5252, 0.07013, 0.5252, 0.08248, 0.4975, 0.08375, 0.5091, 0.0275, 0.5252, 0.02622, 0.5252, 0.07013, 0.4994, 0.07141, 0.4968, 0.09769, 0.5252, 0.09688, 0.5252, 0.1039, 0.4986, 0.105, 0.4986, 0.105, 0.5252, 0.1039, 0.5252, 0.1099, 0.5013, 0.1111, 0.6893, 0.08356, 0.6893, 0.07105, 0.6996, 0.07105, 0.6996, 0.08356, 0.6893, 0.2996, 0.6893, 0.2802, 0.6996, 0.2802, 0.6996, 0.2996, 0.6893, 0.3716, 0.6893, 0.3608, 0.6996, 0.3608, 0.6996, 0.3716, 0.6893, 0.1859, 0.6893, 0.1751, 0.6996, 0.1751, 0.6996, 0.1859, 0.9447, 0.5621, 0.9524, 0.5621, 0.9524, 0.5702, 0.9447, 0.5702, 0.6893, 0.09709, 0.6893, 0.08356, 0.6996, 0.08356, 0.6996, 0.09709, 0.6893, 0.3608, 0.6893, 0.3513, 0.6996, 0.3513, 0.6996, 0.3608, 0.6893, 0.2242, 0.6893, 0.2039, 0.6996, 0.2039, 0.6996, 0.2242, 0.6893, 0.2626, 0.6893, 0.2483, 0.6996, 0.2483, 0.6996, 0.2626, 0.6893, 0.424, 0.6974, 0.4241, 0.6974, 0.4323, 0.6893, 0.4322, 0.6893, 0.1751, 0.6893, 0.1664, 0.6996, 0.1664, 0.6996, 0.1751, 0.342, 0.6909, 0.342, 0.6857, 0.3523, 0.6857, 0.3523, 0.6909, 0.6893, 0.2039, 0.6893, 0.1859, 0.6996, 0.1859, 0.6996, 0.2039, 0.6893, 0.3513, 0.6893, 0.3382, 0.6996, 0.3382, 0.6996, 0.3513, 0.6893, 0.07105, 0.6893, 0.02622, 0.6996, 0.02622, 0.6996, 0.07105, 0.342, 0.6857, 0.342, 0.6813, 0.3523, 0.6813, 0.3523, 0.6857, 0.6893, 0.2483, 0.6893, 0.2377, 0.6996, 0.2377, 0.6996, 0.2483, 0.6893, 0.1045, 0.6893, 0.09709, 0.6996, 0.09709, 0.6996, 0.1045, 0.342, 0.666, 0.342, 0.6594, 0.3523, 0.6594, 0.3523, 0.666, 0.342, 0.6813, 0.342, 0.6777, 0.3523, 0.6777, 0.3523, 0.6813, 0.6893, 0.3182, 0.6893, 0.2996, 0.6996, 0.2996, 0.6996, 0.3182, 0.6893, 0.1544, 0.6893, 0.1266, 0.6996, 0.1266, 0.6996, 0.1544, 0.6893, 0.2802, 0.6893, 0.2626, 0.6996, 0.2626, 0.6996, 0.2802, 0.342, 0.6777, 0.342, 0.6736, 0.3523, 0.6736, 0.3523, 0.6777, 0.6893, 0.3382, 0.6893, 0.3286, 0.6996, 0.3286, 0.6996, 0.3382, 0.6893, 0.1266, 0.6893, 0.1103, 0.6996, 0.1103, 0.6996, 0.1266, 0.342, 0.6736, 0.342, 0.666, 0.3523, 0.666, 0.3523, 0.6736, 0.6893, 0.2377, 0.6893, 0.2242, 0.6996, 0.2242, 0.6996, 0.2377, 0.3523, 0.7433, 0.3523, 0.7489, 0.342, 0.749, 0.342, 0.7434, 0.6893, 0.1103, 0.6893, 0.1045, 0.6996, 0.1045, 0.6996, 0.1103, 0.7524, 0.6662, 0.7773, 0.6881, 0.7697, 0.6936, 0.7448, 0.6717, 0.6374, 0.5267, 0.6384, 0.4907, 0.6432, 0.4909, 0.6422, 0.5257, 0.632, 0.5272, 0.6331, 0.4905, 0.6384, 0.4907, 0.6374, 0.5267, 0.6225, 0.5264, 0.6235, 0.49, 0.6331, 0.4905, 0.632, 0.5272, 0.504, 0.3009, 0.5252, 0.2997, 0.5252, 0.3177, 0.4988, 0.319, 0.5049, 0.2816, 0.5252, 0.2803, 0.5252, 0.2997, 0.504, 0.3009, 0.3523, 0.7489, 0.3523, 0.7521, 0.342, 0.7522, 0.342, 0.749, 0.6893, 0.3286, 0.6893, 0.3182, 0.6996, 0.3182, 0.6996, 0.3286, 0.6893, 0.1664, 0.6893, 0.1544, 0.6996, 0.1544, 0.6996, 0.1664, 0.483, 0.283, 0.5049, 0.2816, 0.504, 0.3009, 0.481, 0.3023, 0.481, 0.3023, 0.504, 0.3009, 0.4988, 0.319, 0.4708, 0.3203, 0.6214, 0.5658, 0.6225, 0.5264, 0.632, 0.5272, 0.6309, 0.567, 0.6309, 0.567, 0.632, 0.5272, 0.6374, 0.5267, 0.6363, 0.5657, 0.6363, 0.5657, 0.6374, 0.5267, 0.6422, 0.5257, 0.6413, 0.5633, 0.4703, 0.1061, 0.4986, 0.105, 0.5013, 0.1111, 0.4758, 0.1123, 0.4667, 0.09857, 0.4968, 0.09769, 0.4986, 0.105, 0.4703, 0.1061, 0.4913, 0.02885, 0.5091, 0.0275, 0.4994, 0.07141, 0.4719, 0.07274, 0.4719, 0.07274, 0.4994, 0.07141, 0.4975, 0.08375, 0.4681, 0.08508, 0.4759, 0.1565, 0.5014, 0.1552, 0.4982, 0.1667, 0.4694, 0.1682, 0.4671, 0.1768, 0.497, 0.1753, 0.4988, 0.1863, 0.4707, 0.1878, 0.4783, 0.2265, 0.5026, 0.2252, 0.5004, 0.2385, 0.474, 0.2399, 0.7697, 0.6936, 0.7776, 0.7129, 0.7514, 0.7116, 0.7448, 0.6717, 0.4708, 0.3203, 0.4988, 0.319, 0.4975, 0.3292, 0.468, 0.3306, 0.6734, 0.5456, 0.6736, 0.5175, 0.6786, 0.5151, 0.6786, 0.5406, 0.6698, 0.5484, 0.6701, 0.5188, 0.6736, 0.5175, 0.6734, 0.5456, 0.6613, 0.5529, 0.6618, 0.5209, 0.6701, 0.5188, 0.6698, 0.5484, 0.6541, 0.5586, 0.6549, 0.5236, 0.6618, 0.5209, 0.6613, 0.5529, 0.6473, 0.5602, 0.6481, 0.5242, 0.6549, 0.5236, 0.6541, 0.5586, 0.4681, 0.08508, 0.4975, 0.08375, 0.4968, 0.09769, 0.4667, 0.09857, 0.4758, 0.1123, 0.5013, 0.1111, 0.5046, 0.1276, 0.4822, 0.129, 0.4822, 0.129, 0.5046, 0.1276, 0.5014, 0.1552, 0.4759, 0.1565, 0.4694, 0.1682, 0.4982, 0.1667, 0.497, 0.1753, 0.4671, 0.1768, 0.4707, 0.1878, 0.4988, 0.1863, 0.5036, 0.2049, 0.4803, 0.2063, 0.4803, 0.2063, 0.5036, 0.2049, 0.5026, 0.2252, 0.4783, 0.2265, 0.474, 0.2399, 0.5004, 0.2385, 0.4996, 0.2488, 0.4724, 0.2504, 0.4724, 0.2504, 0.4996, 0.2488, 0.5012, 0.2635, 0.4755, 0.2649, 0.4755, 0.2649, 0.5012, 0.2635, 0.5049, 0.2816, 0.483, 0.283, 0.468, 0.3306, 0.4975, 0.3292, 0.4984, 0.3391, 0.4699, 0.3403, 0.4699, 0.3403, 0.4984, 0.3391, 0.5026, 0.3526, 0.4783, 0.3539, 0.4783, 0.3539, 0.5026, 0.3526, 0.5055, 0.3624, 0.4842, 0.3637, 0.4842, 0.3637, 0.5055, 0.3624, 0.5022, 0.3729, 0.4775, 0.3742, 0.614, 0.5594, 0.6148, 0.5231, 0.6225, 0.5264, 0.6214, 0.5658, 0.6413, 0.5633, 0.6422, 0.5257, 0.6481, 0.5242, 0.6473, 0.5602, 0.4751, 0.4627, 0.4692, 0.4613, 0.468, 0.4284, 0.4737, 0.4281, 0.5025, 0.4599, 0.4949, 0.4633, 0.4934, 0.4271, 0.5012, 0.4266, 0.3811, 0.03807, 0.3778, 0.02763, 0.4006, 0.02883, 0.4006, 0.03928, 0.3782, 0.0479, 0.3811, 0.03807, 0.4006, 0.03928, 0.4006, 0.0491, 0.374, 0.06135, 0.3782, 0.0479, 0.4006, 0.0491, 0.4006, 0.06241, 0.3731, 0.07129, 0.374, 0.06135, 0.4006, 0.06241, 0.4006, 0.07255, 0.3768, 0.1369, 0.3805, 0.1188, 0.4006, 0.1201, 0.4006, 0.1381, 0.3753, 0.1516, 0.3768, 0.1369, 0.4006, 0.1381, 0.4006, 0.153, 0.3761, 0.1619, 0.3753, 0.1516, 0.4006, 0.153, 0.4006, 0.1631, 0.3792, 0.1955, 0.3782, 0.1752, 0.4006, 0.1764, 0.4006, 0.1967, 0.3744, 0.2141, 0.3792, 0.1955, 0.4006, 0.1967, 0.4006, 0.2155, 0.3738, 0.2338, 0.3727, 0.2252, 0.4006, 0.2265, 0.4006, 0.2351, 0.3801, 0.2728, 0.377, 0.2452, 0.4006, 0.2464, 0.4006, 0.274, 0.3769, 0.2894, 0.3801, 0.2728, 0.4006, 0.274, 0.4006, 0.2905, 0.3732, 0.3167, 0.3725, 0.3027, 0.4006, 0.3035, 0.4006, 0.3179, 0.4692, 0.4613, 0.4624, 0.4607, 0.4613, 0.4287, 0.468, 0.4284, 0.4624, 0.4607, 0.4555, 0.4581, 0.4546, 0.4291, 0.4613, 0.4287, 0.4555, 0.4581, 0.4471, 0.4561, 0.4465, 0.4295, 0.4546, 0.4291, 0.4471, 0.4561, 0.4436, 0.4548, 0.4431, 0.4297, 0.4465, 0.4295, 0.4436, 0.4548, 0.4386, 0.4525, 0.4383, 0.43, 0.4431, 0.4297, 0.4386, 0.4525, 0.4359, 0.4491, 0.4359, 0.4301, 0.4383, 0.43, 0.3745, 0.08149, 0.3731, 0.07129, 0.4006, 0.07255, 0.4006, 0.08268, 0.5252, 0.4473, 0.5025, 0.4599, 0.5012, 0.4266, 0.5252, 0.4292, 0.3782, 0.1752, 0.3761, 0.1619, 0.4006, 0.1631, 0.4006, 0.1764, 0.3727, 0.2252, 0.3744, 0.2141, 0.4006, 0.2155, 0.4006, 0.2265, 0.377, 0.2452, 0.3738, 0.2338, 0.4006, 0.2351, 0.4006, 0.2464, 0.375, 0.329, 0.3732, 0.3167, 0.4006, 0.3179, 0.4006, 0.3302, 0.3846, 0.3729, 0.375, 0.329, 0.4006, 0.3302, 0.4006, 0.3741, 0.3725, 0.3027, 0.3742, 0.2954, 0.4006, 0.2964, 0.4006, 0.3035, 0.3742, 0.2954, 0.3769, 0.2894, 0.4006, 0.2905, 0.4006, 0.2964, 0.48, 0.4637, 0.4751, 0.4627, 0.4737, 0.4281, 0.4785, 0.4278, 0.4853, 0.4642, 0.48, 0.4637, 0.4785, 0.4278, 0.4838, 0.4276, 0.4949, 0.4633, 0.4853, 0.4642, 0.4838, 0.4276, 0.4934, 0.4271, 0.3795, 0.09953, 0.3745, 0.08149, 0.4006, 0.08268, 0.4006, 0.1007, 0.3805, 0.1188, 0.3795, 0.09953, 0.4006, 0.1007, 0.4006, 0.1201, 0.3581, 0.1174, 0.3561, 0.09811, 0.3795, 0.09953, 0.3805, 0.1188, 0.3561, 0.09811, 0.346, 0.0801, 0.3745, 0.08149, 0.3795, 0.09953, 0.4962, 0.5034, 0.4867, 0.5047, 0.4853, 0.4642, 0.4949, 0.4633, 0.4867, 0.5047, 0.4813, 0.5035, 0.48, 0.4637, 0.4853, 0.4642, 0.4813, 0.5035, 0.4763, 0.5011, 0.4751, 0.4627, 0.48, 0.4637, 0.3455, 0.2942, 0.3509, 0.2881, 0.3769, 0.2894, 0.3742, 0.2954, 0.342, 0.3018, 0.3455, 0.2942, 0.3742, 0.2954, 0.3725, 0.3027, 0.3663, 0.3714, 0.3471, 0.3276, 0.375, 0.329, 0.3846, 0.3729, 0.3471, 0.3276, 0.3433, 0.3153, 0.3732, 0.3167, 0.375, 0.329, 0.351, 0.2438, 0.3447, 0.2322, 0.3738, 0.2338, 0.377, 0.2452, 0.3424, 0.2236, 0.3459, 0.2126, 0.3744, 0.2141, 0.3727, 0.2252, 0.3534, 0.1738, 0.3492, 0.1605, 0.3761, 0.1619, 0.3782, 0.1752, 0.7773, 0.6881, 0.7524, 0.6662, 0.8011, 0.676, 0.8011, 0.696, 0.346, 0.0801, 0.3433, 0.06984, 0.3731, 0.07129, 0.3745, 0.08149, 0.647, 0.6457, 0.6377, 0.6456, 0.6146, 0.6236, 0.6193, 0.6236, 0.4439, 0.4839, 0.4387, 0.4789, 0.4386, 0.4525, 0.4436, 0.4548, 0.4476, 0.4866, 0.4439, 0.4839, 0.4436, 0.4548, 0.4471, 0.4561, 0.4561, 0.491, 0.4476, 0.4866, 0.4471, 0.4561, 0.4555, 0.4581, 0.4634, 0.4966, 0.4561, 0.491, 0.4555, 0.4581, 0.4624, 0.4607, 0.4702, 0.4981, 0.4634, 0.4966, 0.4624, 0.4607, 0.4692, 0.4613, 0.3433, 0.3153, 0.342, 0.3018, 0.3725, 0.3027, 0.3732, 0.3167, 0.3509, 0.2881, 0.3573, 0.2714, 0.3801, 0.2728, 0.3769, 0.2894, 0.3573, 0.2714, 0.351, 0.2438, 0.377, 0.2452, 0.3801, 0.2728, 0.3447, 0.2322, 0.3424, 0.2236, 0.3727, 0.2252, 0.3738, 0.2338, 0.3459, 0.2126, 0.3553, 0.1941, 0.3792, 0.1955, 0.3744, 0.2141, 0.3553, 0.1941, 0.3534, 0.1738, 0.3782, 0.1752, 0.3792, 0.1955, 0.3492, 0.1605, 0.3476, 0.15, 0.3753, 0.1516, 0.3761, 0.1619, 0.3476, 0.15, 0.3507, 0.1355, 0.3768, 0.1369, 0.3753, 0.1516, 0.3507, 0.1355, 0.3581, 0.1174, 0.3805, 0.1188, 0.3768, 0.1369, 0.3433, 0.06984, 0.3451, 0.06009, 0.374, 0.06135, 0.3731, 0.07129, 0.3451, 0.06009, 0.3534, 0.04649, 0.3782, 0.0479, 0.374, 0.06135, 0.3534, 0.04649, 0.3592, 0.03665, 0.3811, 0.03807, 0.3782, 0.0479, 0.3592, 0.03665, 0.3526, 0.02622, 0.3778, 0.02763, 0.3811, 0.03807, 0.5035, 0.4971, 0.4962, 0.5034, 0.4949, 0.4633, 0.5025, 0.4599, 0.4763, 0.5011, 0.4702, 0.4981, 0.4692, 0.4613, 0.4751, 0.4627])
me_cube_004.materials.append(mat_texture)
me_cube_004.use_remesh_preserve_volume = False
me_cube_004.use_remesh_preserve_attributes = False
me_cube_004.use_mirror_vertex_groups = False
me_cube_004.update()

# ---- objects
ob_point = bpy.data.objects.new('Point', light_point_002)
ob_cube = bpy.data.objects.new('Cube', me_cube_004)

# ---- transforms, parenting, visibility, modifiers, constraints
ob_point.location = (0.9502, -6.088, 0.3196)
ob_point.lineart.crease_threshold = 0.0
ob_cube.location = (0.0, 0.0, 1.962)
ob_cube.rotation_euler = (-0.0, 3.141, -0.0)
ob_cube.lineart.crease_threshold = 0.0
_m = ob_cube.modifiers.new('Mirror', 'MIRROR')
_m.use_clip = True

# ---- collection membership
col_collection_11.objects.link(ob_point)
col_collection_11.objects.link(ob_cube)

# ---- scene / render settings (as saved in the file)
scene.frame_start = 1; scene.frame_end = 250; scene.frame_set(218)
scene.render.engine = 'CYCLES'
scene.render.image_settings.file_format = 'JPEG'
scene.render.image_settings.quality = 50
scene.render.resolution_percentage = 50
scene.render.dither_intensity = 0.0
scene.cycles.use_denoising = False
scene.cycles.samples = 10
scene.cycles.sampling_pattern = 'TABULATED_SOBOL'
scene.cycles.light_sampling_threshold = 0.0
scene.cycles.use_adaptive_sampling = False
scene.cycles.use_light_tree = False
scene.cycles.blur_glossy = 0.0
scene.cycles.pixel_filter_type = 'GAUSSIAN'
scene.cycles.sample_clamp_indirect = 0.0
scene.view_settings.view_transform = 'Raw'
bpy.context.view_layer.update()

# ---- added for rendering (the .blend has no active camera): camera
cam_auto = bpy.data.cameras.new('AutoCamera')
cam_auto.lens = 50.0
cam_auto.sensor_width = 36.0
cam_auto.clip_end = 1000.0
ob_auto_camera = bpy.data.objects.new('AutoCamera', cam_auto)
scene.collection.objects.link(ob_auto_camera)
ob_auto_camera.location = (4.67632, -5.60944, 5.43235)
ob_auto_camera.rotation_euler = (1.09748, -7.21219e-08, 0.694738)
scene.camera = ob_auto_camera
bpy.context.view_layer.update()
